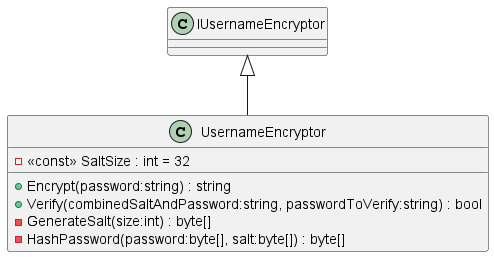

The diagram above was rendered by PlantUML. Its source (embedded in the PNG):
@startuml
class UsernameEncryptor {
    - <<const>> SaltSize : int = 32
    + Encrypt(password:string) : string
    + Verify(combinedSaltAndPassword:string, passwordToVerify:string) : bool
    - GenerateSalt(size:int) : byte[]
    - HashPassword(password:byte[], salt:byte[]) : byte[]
}
IUsernameEncryptor <|-- UsernameEncryptor
@enduml